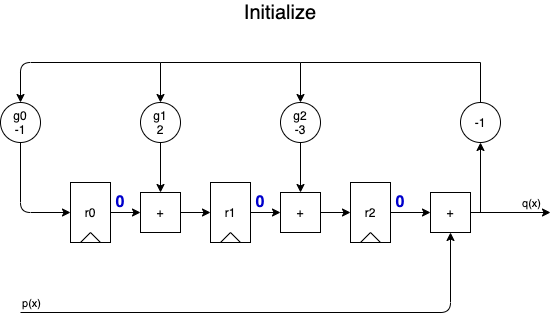

The diagram above was exported from draw.io. Its source (the exported page's mxGraphModel, read from the mxfile embedded in the PNG):
<mxGraphModel dx="1106" dy="980" grid="1" gridSize="10" guides="1" tooltips="1" connect="1" arrows="1" fold="1" page="1" pageScale="1" pageWidth="850" pageHeight="1100" math="0" shadow="0">
  <root>
    <mxCell id="4cqTxAuzSg3ZAVYCHCaJ-0" />
    <mxCell id="4cqTxAuzSg3ZAVYCHCaJ-1" parent="4cqTxAuzSg3ZAVYCHCaJ-0" />
    <mxCell id="4cqTxAuzSg3ZAVYCHCaJ-2" value="" style="group" vertex="1" connectable="0" parent="4cqTxAuzSg3ZAVYCHCaJ-1">
      <mxGeometry x="220" y="240" width="40" height="60" as="geometry" />
    </mxCell>
    <mxCell id="4cqTxAuzSg3ZAVYCHCaJ-3" value="r1" style="rounded=0;whiteSpace=wrap;html=1;fillColor=none;" vertex="1" parent="4cqTxAuzSg3ZAVYCHCaJ-2">
      <mxGeometry width="40" height="60" as="geometry" />
    </mxCell>
    <mxCell id="4cqTxAuzSg3ZAVYCHCaJ-4" value="" style="endArrow=none;html=1;" edge="1" parent="4cqTxAuzSg3ZAVYCHCaJ-2">
      <mxGeometry width="50" height="50" relative="1" as="geometry">
        <mxPoint x="10" y="60" as="sourcePoint" />
        <mxPoint x="20" y="50" as="targetPoint" />
      </mxGeometry>
    </mxCell>
    <mxCell id="4cqTxAuzSg3ZAVYCHCaJ-5" value="" style="endArrow=none;html=1;exitX=0.75;exitY=1;exitDx=0;exitDy=0;" edge="1" parent="4cqTxAuzSg3ZAVYCHCaJ-2" source="4cqTxAuzSg3ZAVYCHCaJ-3">
      <mxGeometry width="50" height="50" relative="1" as="geometry">
        <mxPoint x="-40" y="160" as="sourcePoint" />
        <mxPoint x="20" y="50" as="targetPoint" />
      </mxGeometry>
    </mxCell>
    <mxCell id="4cqTxAuzSg3ZAVYCHCaJ-6" value="" style="group" vertex="1" connectable="0" parent="4cqTxAuzSg3ZAVYCHCaJ-1">
      <mxGeometry x="360" y="240" width="40" height="60" as="geometry" />
    </mxCell>
    <mxCell id="4cqTxAuzSg3ZAVYCHCaJ-7" value="r2" style="rounded=0;whiteSpace=wrap;html=1;fillColor=none;" vertex="1" parent="4cqTxAuzSg3ZAVYCHCaJ-6">
      <mxGeometry width="40" height="60" as="geometry" />
    </mxCell>
    <mxCell id="4cqTxAuzSg3ZAVYCHCaJ-8" value="" style="endArrow=none;html=1;" edge="1" parent="4cqTxAuzSg3ZAVYCHCaJ-6">
      <mxGeometry width="50" height="50" relative="1" as="geometry">
        <mxPoint x="10" y="60" as="sourcePoint" />
        <mxPoint x="20" y="50" as="targetPoint" />
      </mxGeometry>
    </mxCell>
    <mxCell id="4cqTxAuzSg3ZAVYCHCaJ-9" value="" style="endArrow=none;html=1;exitX=0.75;exitY=1;exitDx=0;exitDy=0;" edge="1" parent="4cqTxAuzSg3ZAVYCHCaJ-6" source="4cqTxAuzSg3ZAVYCHCaJ-7">
      <mxGeometry width="50" height="50" relative="1" as="geometry">
        <mxPoint x="-40" y="160" as="sourcePoint" />
        <mxPoint x="20" y="50" as="targetPoint" />
      </mxGeometry>
    </mxCell>
    <mxCell id="4cqTxAuzSg3ZAVYCHCaJ-10" value="" style="edgeStyle=orthogonalEdgeStyle;rounded=0;orthogonalLoop=1;jettySize=auto;html=1;" edge="1" parent="4cqTxAuzSg3ZAVYCHCaJ-1" source="4cqTxAuzSg3ZAVYCHCaJ-11" target="4cqTxAuzSg3ZAVYCHCaJ-18">
      <mxGeometry relative="1" as="geometry" />
    </mxCell>
    <mxCell id="4cqTxAuzSg3ZAVYCHCaJ-11" value="g2&lt;br&gt;-3" style="ellipse;whiteSpace=wrap;html=1;aspect=fixed;fillColor=none;" vertex="1" parent="4cqTxAuzSg3ZAVYCHCaJ-1">
      <mxGeometry x="290" y="160" width="40" height="40" as="geometry" />
    </mxCell>
    <mxCell id="4cqTxAuzSg3ZAVYCHCaJ-12" value="+" style="whiteSpace=wrap;html=1;aspect=fixed;fillColor=none;" vertex="1" parent="4cqTxAuzSg3ZAVYCHCaJ-1">
      <mxGeometry x="440" y="250" width="40" height="40" as="geometry" />
    </mxCell>
    <mxCell id="4cqTxAuzSg3ZAVYCHCaJ-13" value="" style="endArrow=classic;html=1;entryX=0.5;entryY=1;entryDx=0;entryDy=0;" edge="1" parent="4cqTxAuzSg3ZAVYCHCaJ-1" target="4cqTxAuzSg3ZAVYCHCaJ-12">
      <mxGeometry width="50" height="50" relative="1" as="geometry">
        <mxPoint x="30" y="370" as="sourcePoint" />
        <mxPoint x="460" y="370" as="targetPoint" />
        <Array as="points">
          <mxPoint x="460" y="370" />
        </Array>
      </mxGeometry>
    </mxCell>
    <mxCell id="4cqTxAuzSg3ZAVYCHCaJ-14" value="p(x)" style="edgeLabel;html=1;align=center;verticalAlign=middle;resizable=0;points=[];" vertex="1" connectable="0" parent="4cqTxAuzSg3ZAVYCHCaJ-13">
      <mxGeometry x="-0.734" y="-1" relative="1" as="geometry">
        <mxPoint x="-58" y="-11" as="offset" />
      </mxGeometry>
    </mxCell>
    <mxCell id="4cqTxAuzSg3ZAVYCHCaJ-15" value="" style="edgeStyle=orthogonalEdgeStyle;rounded=0;orthogonalLoop=1;jettySize=auto;html=1;" edge="1" parent="4cqTxAuzSg3ZAVYCHCaJ-1" source="4cqTxAuzSg3ZAVYCHCaJ-7" target="4cqTxAuzSg3ZAVYCHCaJ-12">
      <mxGeometry relative="1" as="geometry" />
    </mxCell>
    <mxCell id="4cqTxAuzSg3ZAVYCHCaJ-16" value="" style="endArrow=classic;html=1;exitX=1;exitY=0.5;exitDx=0;exitDy=0;" edge="1" parent="4cqTxAuzSg3ZAVYCHCaJ-1" source="4cqTxAuzSg3ZAVYCHCaJ-12">
      <mxGeometry width="50" height="50" relative="1" as="geometry">
        <mxPoint x="580" y="300" as="sourcePoint" />
        <mxPoint x="560" y="270" as="targetPoint" />
      </mxGeometry>
    </mxCell>
    <mxCell id="4cqTxAuzSg3ZAVYCHCaJ-17" value="q(x)" style="edgeLabel;html=1;align=center;verticalAlign=middle;resizable=0;points=[];" vertex="1" connectable="0" parent="4cqTxAuzSg3ZAVYCHCaJ-16">
      <mxGeometry x="-0.0571" relative="1" as="geometry">
        <mxPoint x="22.29" y="-10" as="offset" />
      </mxGeometry>
    </mxCell>
    <mxCell id="4cqTxAuzSg3ZAVYCHCaJ-18" value="+" style="whiteSpace=wrap;html=1;aspect=fixed;fillColor=none;" vertex="1" parent="4cqTxAuzSg3ZAVYCHCaJ-1">
      <mxGeometry x="290" y="250" width="40" height="40" as="geometry" />
    </mxCell>
    <mxCell id="4cqTxAuzSg3ZAVYCHCaJ-19" value="" style="edgeStyle=orthogonalEdgeStyle;rounded=0;orthogonalLoop=1;jettySize=auto;html=1;" edge="1" parent="4cqTxAuzSg3ZAVYCHCaJ-1" source="4cqTxAuzSg3ZAVYCHCaJ-3" target="4cqTxAuzSg3ZAVYCHCaJ-18">
      <mxGeometry relative="1" as="geometry" />
    </mxCell>
    <mxCell id="4cqTxAuzSg3ZAVYCHCaJ-20" value="" style="endArrow=classic;html=1;entryX=0;entryY=0.5;entryDx=0;entryDy=0;exitX=1;exitY=0.5;exitDx=0;exitDy=0;" edge="1" parent="4cqTxAuzSg3ZAVYCHCaJ-1" source="4cqTxAuzSg3ZAVYCHCaJ-18" target="4cqTxAuzSg3ZAVYCHCaJ-7">
      <mxGeometry width="50" height="50" relative="1" as="geometry">
        <mxPoint x="260" y="370" as="sourcePoint" />
        <mxPoint x="310" y="320" as="targetPoint" />
      </mxGeometry>
    </mxCell>
    <mxCell id="4cqTxAuzSg3ZAVYCHCaJ-21" value="" style="endArrow=classic;html=1;entryX=0.5;entryY=0;entryDx=0;entryDy=0;rounded=0;" edge="1" parent="4cqTxAuzSg3ZAVYCHCaJ-1" source="4cqTxAuzSg3ZAVYCHCaJ-41" target="4cqTxAuzSg3ZAVYCHCaJ-11">
      <mxGeometry width="50" height="50" relative="1" as="geometry">
        <mxPoint x="490" y="270" as="sourcePoint" />
        <mxPoint x="460" y="140" as="targetPoint" />
        <Array as="points">
          <mxPoint x="490" y="120" />
          <mxPoint x="310" y="120" />
        </Array>
      </mxGeometry>
    </mxCell>
    <mxCell id="4cqTxAuzSg3ZAVYCHCaJ-22" value="" style="group" vertex="1" connectable="0" parent="4cqTxAuzSg3ZAVYCHCaJ-1">
      <mxGeometry x="80" y="240" width="40" height="60" as="geometry" />
    </mxCell>
    <mxCell id="4cqTxAuzSg3ZAVYCHCaJ-23" value="r0" style="rounded=0;whiteSpace=wrap;html=1;fillColor=none;" vertex="1" parent="4cqTxAuzSg3ZAVYCHCaJ-22">
      <mxGeometry width="40" height="60" as="geometry" />
    </mxCell>
    <mxCell id="4cqTxAuzSg3ZAVYCHCaJ-24" value="" style="endArrow=none;html=1;" edge="1" parent="4cqTxAuzSg3ZAVYCHCaJ-22">
      <mxGeometry width="50" height="50" relative="1" as="geometry">
        <mxPoint x="10" y="60" as="sourcePoint" />
        <mxPoint x="20" y="50" as="targetPoint" />
      </mxGeometry>
    </mxCell>
    <mxCell id="4cqTxAuzSg3ZAVYCHCaJ-25" value="" style="endArrow=none;html=1;exitX=0.75;exitY=1;exitDx=0;exitDy=0;" edge="1" parent="4cqTxAuzSg3ZAVYCHCaJ-22" source="4cqTxAuzSg3ZAVYCHCaJ-23">
      <mxGeometry width="50" height="50" relative="1" as="geometry">
        <mxPoint x="-40" y="160" as="sourcePoint" />
        <mxPoint x="20" y="50" as="targetPoint" />
      </mxGeometry>
    </mxCell>
    <mxCell id="4cqTxAuzSg3ZAVYCHCaJ-26" value="" style="edgeStyle=orthogonalEdgeStyle;rounded=0;orthogonalLoop=1;jettySize=auto;html=1;" edge="1" parent="4cqTxAuzSg3ZAVYCHCaJ-1" source="4cqTxAuzSg3ZAVYCHCaJ-27" target="4cqTxAuzSg3ZAVYCHCaJ-28">
      <mxGeometry relative="1" as="geometry" />
    </mxCell>
    <mxCell id="4cqTxAuzSg3ZAVYCHCaJ-27" value="g1&lt;br&gt;2" style="ellipse;whiteSpace=wrap;html=1;aspect=fixed;fillColor=none;" vertex="1" parent="4cqTxAuzSg3ZAVYCHCaJ-1">
      <mxGeometry x="150" y="160" width="40" height="40" as="geometry" />
    </mxCell>
    <mxCell id="4cqTxAuzSg3ZAVYCHCaJ-28" value="+" style="whiteSpace=wrap;html=1;aspect=fixed;fillColor=none;" vertex="1" parent="4cqTxAuzSg3ZAVYCHCaJ-1">
      <mxGeometry x="150" y="250" width="40" height="40" as="geometry" />
    </mxCell>
    <mxCell id="4cqTxAuzSg3ZAVYCHCaJ-29" value="" style="edgeStyle=orthogonalEdgeStyle;rounded=0;orthogonalLoop=1;jettySize=auto;html=1;" edge="1" parent="4cqTxAuzSg3ZAVYCHCaJ-1" source="4cqTxAuzSg3ZAVYCHCaJ-23" target="4cqTxAuzSg3ZAVYCHCaJ-28">
      <mxGeometry relative="1" as="geometry" />
    </mxCell>
    <mxCell id="4cqTxAuzSg3ZAVYCHCaJ-30" value="" style="endArrow=classic;html=1;entryX=0;entryY=0.5;entryDx=0;entryDy=0;exitX=1;exitY=0.5;exitDx=0;exitDy=0;" edge="1" parent="4cqTxAuzSg3ZAVYCHCaJ-1" source="4cqTxAuzSg3ZAVYCHCaJ-28">
      <mxGeometry width="50" height="50" relative="1" as="geometry">
        <mxPoint x="120" y="370" as="sourcePoint" />
        <mxPoint x="220" y="270" as="targetPoint" />
      </mxGeometry>
    </mxCell>
    <mxCell id="4cqTxAuzSg3ZAVYCHCaJ-31" value="g0&lt;br&gt;-1" style="ellipse;whiteSpace=wrap;html=1;aspect=fixed;fillColor=none;" vertex="1" parent="4cqTxAuzSg3ZAVYCHCaJ-1">
      <mxGeometry x="10" y="160" width="40" height="40" as="geometry" />
    </mxCell>
    <mxCell id="4cqTxAuzSg3ZAVYCHCaJ-32" value="" style="endArrow=classic;html=1;entryX=0;entryY=0.5;entryDx=0;entryDy=0;exitX=0.5;exitY=1;exitDx=0;exitDy=0;" edge="1" parent="4cqTxAuzSg3ZAVYCHCaJ-1" source="4cqTxAuzSg3ZAVYCHCaJ-31" target="4cqTxAuzSg3ZAVYCHCaJ-23">
      <mxGeometry width="50" height="50" relative="1" as="geometry">
        <mxPoint x="-60" y="340" as="sourcePoint" />
        <mxPoint x="-10" y="290" as="targetPoint" />
        <Array as="points">
          <mxPoint x="30" y="270" />
        </Array>
      </mxGeometry>
    </mxCell>
    <mxCell id="4cqTxAuzSg3ZAVYCHCaJ-33" value="" style="endArrow=classic;html=1;entryX=0.5;entryY=0;entryDx=0;entryDy=0;rounded=0;" edge="1" parent="4cqTxAuzSg3ZAVYCHCaJ-1" target="4cqTxAuzSg3ZAVYCHCaJ-27">
      <mxGeometry width="50" height="50" relative="1" as="geometry">
        <mxPoint x="310" y="120" as="sourcePoint" />
        <mxPoint x="160" y="230" as="targetPoint" />
        <Array as="points">
          <mxPoint x="170" y="120" />
        </Array>
      </mxGeometry>
    </mxCell>
    <mxCell id="4cqTxAuzSg3ZAVYCHCaJ-34" value="" style="endArrow=classic;html=1;entryX=0.5;entryY=0;entryDx=0;entryDy=0;" edge="1" parent="4cqTxAuzSg3ZAVYCHCaJ-1">
      <mxGeometry width="50" height="50" relative="1" as="geometry">
        <mxPoint x="170" y="120" as="sourcePoint" />
        <mxPoint x="30" y="160" as="targetPoint" />
        <Array as="points">
          <mxPoint x="30" y="120" />
        </Array>
      </mxGeometry>
    </mxCell>
    <mxCell id="4cqTxAuzSg3ZAVYCHCaJ-36" value="&lt;font style=&quot;font-size: 16px&quot;&gt;0&lt;/font&gt;" style="text;html=1;strokeColor=none;fillColor=none;align=center;verticalAlign=middle;whiteSpace=wrap;rounded=0;fontStyle=1;fontColor=#0000CC;" vertex="1" parent="4cqTxAuzSg3ZAVYCHCaJ-1">
      <mxGeometry x="110" y="250" width="40" height="20" as="geometry" />
    </mxCell>
    <mxCell id="4cqTxAuzSg3ZAVYCHCaJ-37" value="&lt;font style=&quot;font-size: 16px&quot;&gt;0&lt;/font&gt;" style="text;html=1;strokeColor=none;fillColor=none;align=center;verticalAlign=middle;whiteSpace=wrap;rounded=0;fontStyle=1;fontColor=#0000CC;" vertex="1" parent="4cqTxAuzSg3ZAVYCHCaJ-1">
      <mxGeometry x="250" y="250" width="40" height="20" as="geometry" />
    </mxCell>
    <mxCell id="4cqTxAuzSg3ZAVYCHCaJ-38" value="&lt;font style=&quot;font-size: 16px&quot;&gt;0&lt;/font&gt;" style="text;html=1;strokeColor=none;fillColor=none;align=center;verticalAlign=middle;whiteSpace=wrap;rounded=0;fontStyle=1;fontColor=#0000CC;" vertex="1" parent="4cqTxAuzSg3ZAVYCHCaJ-1">
      <mxGeometry x="390" y="250" width="40" height="20" as="geometry" />
    </mxCell>
    <mxCell id="4cqTxAuzSg3ZAVYCHCaJ-41" value="-1" style="ellipse;whiteSpace=wrap;html=1;aspect=fixed;fillColor=none;" vertex="1" parent="4cqTxAuzSg3ZAVYCHCaJ-1">
      <mxGeometry x="470" y="160" width="40" height="40" as="geometry" />
    </mxCell>
    <mxCell id="4cqTxAuzSg3ZAVYCHCaJ-42" value="" style="endArrow=classic;html=1;" edge="1" parent="4cqTxAuzSg3ZAVYCHCaJ-1">
      <mxGeometry width="50" height="50" relative="1" as="geometry">
        <mxPoint x="490" y="270" as="sourcePoint" />
        <mxPoint x="490" y="200" as="targetPoint" />
      </mxGeometry>
    </mxCell>
    <mxCell id="4cqTxAuzSg3ZAVYCHCaJ-49" value="Initialize" style="text;html=1;strokeColor=none;fillColor=none;align=center;verticalAlign=middle;whiteSpace=wrap;rounded=0;fontSize=20;" vertex="1" parent="4cqTxAuzSg3ZAVYCHCaJ-1">
      <mxGeometry x="240" y="60" width="100" height="20" as="geometry" />
    </mxCell>
  </root>
</mxGraphModel>